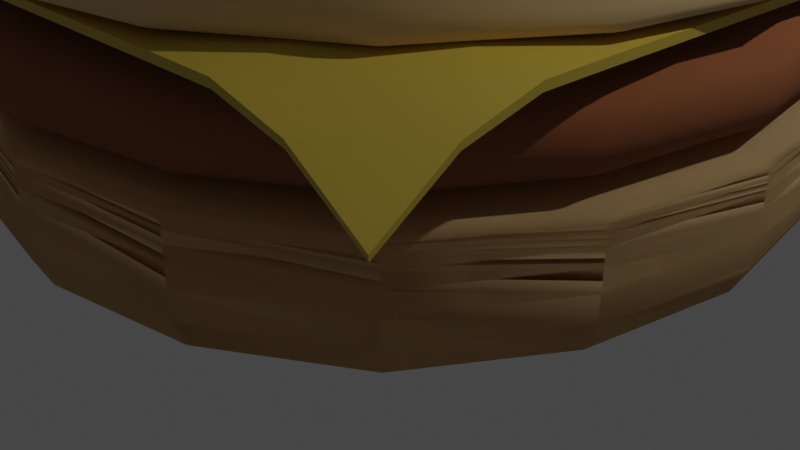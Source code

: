 # Source: hamberger.blend  (saved by Blender 3.0.42; exported with 4.5.12 LTS)
import bpy
from mathutils import Matrix  # noqa: F401  (used for matrix-valued properties, if any)

bpy.ops.wm.read_factory_settings(use_empty=True)
scene = bpy.context.scene
scene.name = 'Scene'

# ---- collections
col_collection = bpy.data.collections.new('Collection'); scene.collection.children.link(col_collection)

# ---- materials (node trees are filled in below, after node groups)
mat_bunmaterial = bpy.data.materials.new('BunMaterial')
mat_bunmaterial.alpha_threshold = 0.0
mat_bunmaterial.use_transparent_shadow = False
mat_bunmaterial.line_color = (0.0, 0.0, 0.0, 1.0)
mat_meatmaterial = bpy.data.materials.new('MeatMaterial')
mat_meatmaterial.use_transparent_shadow = False
mat_cheesematerial = bpy.data.materials.new('CheeseMaterial')
mat_cheesematerial.use_transparent_shadow = False

# ---- node groups
ng_auto_smooth = bpy.data.node_groups.new('Auto Smooth', 'GeometryNodeTree')
_s = ng_auto_smooth.interface.new_socket(name='Geometry', in_out='OUTPUT', socket_type='NodeSocketGeometry')
_s = ng_auto_smooth.interface.new_socket(name='Geometry', in_out='INPUT', socket_type='NodeSocketGeometry')
_s = ng_auto_smooth.interface.new_socket(name='Angle', in_out='INPUT', socket_type='NodeSocketFloat')
_s.subtype = 'ANGLE'
_s.min_value = 0.0
_s.max_value = 3.142
ng_auto_smooth.is_modifier = True
_N = ng_auto_smooth.nodes; _L = ng_auto_smooth.links
n0 = _N.new('NodeGroupOutput'); n0.name = 'Group Output'; n0.location = (480, -100)
n1 = _N.new('NodeGroupInput'); n1.name = 'Group Input'; n1.location = (-420, -300)
n2 = _N.new('NodeGroupInput'); n2.name = 'Group Input.001'; n2.location = (-60, -100)
n3 = _N.new('GeometryNodeSetShadeSmooth'); n3.name = 'Set Shade Smooth'; n3.location = (120, -100)
n3.domain = 'EDGE'
n4 = _N.new('GeometryNodeSetShadeSmooth'); n4.name = 'Set Shade Smooth.001'; n4.location = (300, -100)
n5 = _N.new('GeometryNodeInputMeshEdgeAngle'); n5.name = 'Edge Angle'; n5.location = (-420, -220)
n6 = _N.new('GeometryNodeInputEdgeSmooth'); n6.name = 'Is Edge Smooth'; n6.location = (-60, -160)
n7 = _N.new('GeometryNodeInputShadeSmooth'); n7.name = 'Is Face Smooth'; n7.location = (-240, -340)
n8 = _N.new('FunctionNodeBooleanMath'); n8.name = 'Boolean Math'; n8.location = (-60, -220)
n9 = _N.new('FunctionNodeCompare'); n9.name = 'Compare'; n9.location = (-240, -180)
n9.operation = 'LESS_EQUAL'
_L.new(n5.outputs[0], n9.inputs[0])
_L.new(n4.outputs[0], n0.inputs[0])
_L.new(n1.outputs[1], n9.inputs[1])
_L.new(n9.outputs[0], n8.inputs[0])
_L.new(n7.outputs[0], n8.inputs[1])
_L.new(n2.outputs[0], n3.inputs[0])
_L.new(n6.outputs[0], n3.inputs[1])
_L.new(n3.outputs[0], n4.inputs[0])
_L.new(n8.outputs[0], n3.inputs[2])
n0.is_active_output = True

# ---- material node trees
mat_bunmaterial.use_nodes = True; mat_bunmaterial.node_tree.nodes.clear()
_N = mat_bunmaterial.node_tree.nodes; _L = mat_bunmaterial.node_tree.links
n0 = _N.new('ShaderNodeOutputMaterial'); n0.name = 'Material Output'; n0.location = (300, 300)
n1 = _N.new('ShaderNodeBsdfPrincipled'); n1.name = 'Principled BSDF'; n1.location = (10, 300)
n1.distribution = 'GGX'
n1.subsurface_method = 'RANDOM_WALK_SKIN'
n1.inputs[0].default_value = (0.8, 0.5666, 0.2756, 1.0)
n1.inputs[2].default_value = 1.0
n1.inputs[3].default_value = 1.45
n1.inputs[27].default_value = (0.0, 0.0, 0.0, 1.0)
n1.inputs[28].default_value = 1.0
_L.new(n1.outputs[0], n0.inputs[0])
n0.is_active_output = True
mat_meatmaterial.use_nodes = True; mat_meatmaterial.node_tree.nodes.clear()
_N = mat_meatmaterial.node_tree.nodes; _L = mat_meatmaterial.node_tree.links
n0 = _N.new('ShaderNodeBsdfPrincipled'); n0.name = 'Principled BSDF'; n0.location = (10, 300)
n0.distribution = 'GGX'
n0.subsurface_method = 'RANDOM_WALK_SKIN'
n0.inputs[0].default_value = (0.3093, 0.1086, 0.03943, 1.0)
n0.inputs[2].default_value = 1.0
n0.inputs[3].default_value = 1.45
n0.inputs[27].default_value = (0.0, 0.0, 0.0, 1.0)
n0.inputs[28].default_value = 1.0
n1 = _N.new('ShaderNodeOutputMaterial'); n1.name = 'Material Output'; n1.location = (300, 300)
_L.new(n0.outputs[0], n1.inputs[0])
n1.is_active_output = True
mat_cheesematerial.use_nodes = True; mat_cheesematerial.node_tree.nodes.clear()
_N = mat_cheesematerial.node_tree.nodes; _L = mat_cheesematerial.node_tree.links
n0 = _N.new('ShaderNodeBsdfPrincipled'); n0.name = 'Principled BSDF'; n0.location = (10, 300)
n0.distribution = 'GGX'
n0.subsurface_method = 'RANDOM_WALK_SKIN'
n0.inputs[0].default_value = (0.6547, 0.4811, 0.05993, 1.0)
n0.inputs[2].default_value = 0.5744
n0.inputs[3].default_value = 1.45
n0.inputs[27].default_value = (0.0, 0.0, 0.0, 1.0)
n0.inputs[28].default_value = 1.0
n1 = _N.new('ShaderNodeOutputMaterial'); n1.name = 'Material Output'; n1.location = (300, 300)
_L.new(n0.outputs[0], n1.inputs[0])
n1.is_active_output = True

# ---- world
world_world = bpy.data.worlds.new('World'); scene.world = world_world
world_world.use_nodes = True; world_world.node_tree.nodes.clear()
_N = world_world.node_tree.nodes; _L = world_world.node_tree.links
n0 = _N.new('ShaderNodeOutputWorld'); n0.name = 'World Output'; n0.location = (300, 300)
n1 = _N.new('ShaderNodeBackground'); n1.name = 'Background'; n1.location = (10, 300)
n1.inputs[0].default_value = (0.05088, 0.05088, 0.05088, 1.0)
_L.new(n1.outputs[0], n0.inputs[0])
n0.is_active_output = True
world_world.color = (0.05088, 0.05088, 0.05088)
world_world.use_sun_shadow = False
world_world.sun_shadow_jitter_overblur = 0.0

# ---- cameras
cam_camera = bpy.data.cameras.new('Camera')
cam_camera.clip_end = 100.0
cam_camera.ortho_scale = 7.314

# ---- lights
light_light = bpy.data.lights.new('Light', 'POINT')
light_light.transmission_factor = 0.0
light_light.energy = 925.5
light_light.shadow_soft_size = 0.1
light_light.shadow_maximum_resolution = 0.006
light_light.use_absolute_resolution = True
light_light_001 = bpy.data.lights.new('Light.001', 'POINT')
light_light_001.transmission_factor = 0.0
light_light_001.energy = 1000.0
light_light_001.shadow_soft_size = 0.1
light_light_001.shadow_maximum_resolution = 0.006
light_light_001.use_absolute_resolution = True

# ---- meshes
me_cube = bpy.data.meshes.new('Cube')
me_cube.from_pydata([(4.217, 4.217, 1.969), (4.217, 4.217, -0.0632), (4.217, -4.217, 1.969), (4.217, -4.217, -0.0632), (-4.217, 4.217, 1.969), (-4.217, 4.217, -0.0632), (-4.217, -4.217, 1.969), (-4.217, -4.217, -0.0632), (4.217, 4.217, 1.799), (-4.217, -4.217, 1.799), (4.217, -4.217, 1.799), (-4.217, 4.217, 1.799), (4.217, 4.217, 1.439), (4.217, -4.217, 1.439), (-4.217, 4.217, 1.311), (-4.217, -4.217, 1.311)], [], [(0, 4, 6, 2), (10, 2, 6, 9), (9, 6, 4, 11), (5, 1, 3, 7), (8, 0, 2, 10), (11, 4, 0, 8), (14, 11, 8, 12), (12, 8, 10, 13), (15, 9, 11, 14), (13, 10, 9, 15), (3, 13, 15, 7), (7, 15, 14, 5), (1, 12, 13, 3), (5, 14, 12, 1)])
me_cube.polygons.foreach_set('use_smooth', [True] * 14)
_uv = me_cube.uv_layers.new(name='UVMap')
_uv.uv.foreach_set('vector', [0.625, 0.5, 0.875, 0.5, 0.875, 0.75, 0.625, 0.75, 0.6049, 0.75, 0.625, 0.75, 0.625, 1.0, 0.6049, 1.0, 0.6049, 0.0, 0.625, 0.0, 0.625, 0.25, 0.6049, 0.25, 0.125, 0.5, 0.375, 0.5, 0.375, 0.75, 0.125, 0.75, 0.6049, 0.5, 0.625, 0.5, 0.625, 0.75, 0.6049, 0.75, 0.6049, 0.25, 0.625, 0.25, 0.625, 0.5, 0.6049, 0.5, 0.5119, 0.25, 0.6049, 0.25, 0.6049, 0.5, 0.5119, 0.5, 0.5119, 0.5, 0.6049, 0.5, 0.6049, 0.75, 0.5119, 0.75, 0.5119, 0.0, 0.6049, 0.0, 0.6049, 0.25, 0.5119, 0.25, 0.5119, 0.75, 0.6049, 0.75, 0.6049, 1.0, 0.5119, 1.0, 0.375, 0.75, 0.5119, 0.75, 0.5119, 1.0, 0.375, 1.0, 0.375, 0.0, 0.5119, 0.0, 0.5119, 0.25, 0.375, 0.25, 0.375, 0.5, 0.5119, 0.5, 0.5119, 0.75, 0.375, 0.75, 0.375, 0.25, 0.5119, 0.25, 0.5119, 0.5, 0.375, 0.5])
me_cube.materials.append(mat_bunmaterial)
me_cube.use_remesh_preserve_volume = False
me_cube.use_remesh_preserve_attributes = False
me_cube.use_mirror_vertex_groups = False
me_cube.update()
me_cube_001 = bpy.data.meshes.new('Cube.001')
me_cube_001.from_pydata([(4.217, 4.217, 1.969), (4.217, 4.217, -0.0632), (4.217, -4.217, 1.969), (4.217, -4.217, -0.0632), (-4.217, 4.217, 1.969), (-4.217, 4.217, -0.0632), (-4.217, -4.217, 1.969), (-4.217, -4.217, -0.0632), (4.217, 4.217, 1.799), (-4.217, -4.217, 1.799), (4.217, -4.217, 1.799), (-4.217, 4.217, 1.799), (4.217, 4.217, 1.439), (4.217, -4.217, 1.439), (-4.217, 4.217, 1.311), (-4.217, -4.217, 1.311)], [], [(0, 4, 6, 2), (10, 2, 6, 9), (9, 6, 4, 11), (5, 1, 3, 7), (8, 0, 2, 10), (11, 4, 0, 8), (14, 11, 8, 12), (12, 8, 10, 13), (15, 9, 11, 14), (13, 10, 9, 15), (3, 13, 15, 7), (7, 15, 14, 5), (1, 12, 13, 3), (5, 14, 12, 1)])
me_cube_001.polygons.foreach_set('use_smooth', [True] * 14)
_uv = me_cube_001.uv_layers.new(name='UVMap')
_uv.uv.foreach_set('vector', [0.625, 0.5, 0.875, 0.5, 0.875, 0.75, 0.625, 0.75, 0.6049, 0.75, 0.625, 0.75, 0.625, 1.0, 0.6049, 1.0, 0.6049, 0.0, 0.625, 0.0, 0.625, 0.25, 0.6049, 0.25, 0.125, 0.5, 0.375, 0.5, 0.375, 0.75, 0.125, 0.75, 0.6049, 0.5, 0.625, 0.5, 0.625, 0.75, 0.6049, 0.75, 0.6049, 0.25, 0.625, 0.25, 0.625, 0.5, 0.6049, 0.5, 0.5119, 0.25, 0.6049, 0.25, 0.6049, 0.5, 0.5119, 0.5, 0.5119, 0.5, 0.6049, 0.5, 0.6049, 0.75, 0.5119, 0.75, 0.5119, 0.0, 0.6049, 0.0, 0.6049, 0.25, 0.5119, 0.25, 0.5119, 0.75, 0.6049, 0.75, 0.6049, 1.0, 0.5119, 1.0, 0.375, 0.75, 0.5119, 0.75, 0.5119, 1.0, 0.375, 1.0, 0.375, 0.0, 0.5119, 0.0, 0.5119, 0.25, 0.375, 0.25, 0.375, 0.5, 0.5119, 0.5, 0.5119, 0.75, 0.375, 0.75, 0.375, 0.25, 0.5119, 0.25, 0.5119, 0.5, 0.375, 0.5])
me_cube_001.materials.append(mat_bunmaterial)
me_cube_001.use_remesh_preserve_volume = False
me_cube_001.use_remesh_preserve_attributes = False
me_cube_001.use_mirror_vertex_groups = False
me_cube_001.update()
me_cube_002 = bpy.data.meshes.new('Cube.002')
me_cube_002.from_pydata([(4.035, 4.035, 2.066), (3.622, 3.622, 0.8267), (4.035, -4.035, 1.907), (3.622, -3.622, 0.8267), (-4.035, 4.035, 2.066), (-3.622, 3.622, 0.8267), (-4.035, -4.035, 1.907), (-3.622, -3.622, 0.8267), (4.217, 4.217, 1.572), (-4.217, -4.217, 1.464), (4.217, -4.217, 1.464), (-4.217, 4.217, 1.572), (4.217, 4.217, 1.212), (4.217, -4.217, 1.212), (-4.217, 4.217, 1.084), (-4.217, -4.217, 1.084)], [], [(0, 4, 6, 2), (10, 2, 6, 9), (9, 6, 4, 11), (5, 1, 3, 7), (8, 0, 2, 10), (11, 4, 0, 8), (14, 11, 8, 12), (12, 8, 10, 13), (15, 9, 11, 14), (13, 10, 9, 15), (3, 13, 15, 7), (7, 15, 14, 5), (1, 12, 13, 3), (5, 14, 12, 1)])
me_cube_002.polygons.foreach_set('use_smooth', [True] * 14)
_uv = me_cube_002.uv_layers.new(name='UVMap')
_uv.uv.foreach_set('vector', [0.625, 0.5, 0.875, 0.5, 0.875, 0.75, 0.625, 0.75, 0.6049, 0.75, 0.625, 0.75, 0.625, 1.0, 0.6049, 1.0, 0.6049, 0.0, 0.625, 0.0, 0.625, 0.25, 0.6049, 0.25, 0.125, 0.5, 0.375, 0.5, 0.375, 0.75, 0.125, 0.75, 0.6049, 0.5, 0.625, 0.5, 0.625, 0.75, 0.6049, 0.75, 0.6049, 0.25, 0.625, 0.25, 0.625, 0.5, 0.6049, 0.5, 0.5119, 0.25, 0.6049, 0.25, 0.6049, 0.5, 0.5119, 0.5, 0.5119, 0.5, 0.6049, 0.5, 0.6049, 0.75, 0.5119, 0.75, 0.5119, 0.0, 0.6049, 0.0, 0.6049, 0.25, 0.5119, 0.25, 0.5119, 0.75, 0.6049, 0.75, 0.6049, 1.0, 0.5119, 1.0, 0.375, 0.75, 0.5119, 0.75, 0.5119, 1.0, 0.375, 1.0, 0.375, 0.0, 0.5119, 0.0, 0.5119, 0.25, 0.375, 0.25, 0.375, 0.5, 0.5119, 0.5, 0.5119, 0.75, 0.375, 0.75, 0.375, 0.25, 0.5119, 0.25, 0.5119, 0.5, 0.375, 0.5])
me_cube_002.materials.append(mat_meatmaterial)
me_cube_002.use_remesh_preserve_volume = False
me_cube_002.use_remesh_preserve_attributes = False
me_cube_002.use_mirror_vertex_groups = False
me_cube_002.update()
me_plane = bpy.data.meshes.new('Plane')
me_plane.from_pydata([(-3.64, -3.64, 1.836), (3.64, -3.64, 1.836), (-3.64, 3.64, 1.987), (3.64, 3.64, 1.836), (-3.64, 2.978, 2.317), (-3.64, 2.316, 2.453), (-3.64, 1.655, 2.457), (-3.64, 0.9927, 2.457), (-3.64, 0.3309, 2.457), (-3.64, -0.3309, 2.457), (-3.64, -0.9927, 2.457), (-3.64, -1.655, 2.457), (-3.64, -2.316, 2.452), (-3.64, -2.978, 2.272), (-2.978, -3.64, 2.272), (-2.316, -3.64, 2.452), (-1.655, -3.64, 2.457), (-0.9927, -3.64, 2.457), (-0.3309, -3.64, 2.457), (0.3309, -3.64, 2.457), (0.9927, -3.64, 2.457), (1.655, -3.64, 2.457), (2.316, -3.64, 2.452), (2.978, -3.64, 2.272), (3.64, -2.978, 2.272), (3.64, -2.316, 2.452), (3.64, -1.655, 2.457), (3.64, -0.9927, 2.457), (3.64, -0.3309, 2.457), (3.64, 0.3309, 2.457), (3.64, 0.9927, 2.457), (3.64, 1.655, 2.457), (3.64, 2.316, 2.452), (3.64, 2.978, 2.272), (2.978, 3.64, 2.272), (2.316, 3.64, 2.452), (1.655, 3.64, 2.457), (0.9927, 3.64, 2.457), (0.3309, 3.64, 2.457), (-0.3309, 3.64, 2.457), (-0.9927, 3.64, 2.457), (-1.655, 3.64, 2.457), (-2.316, 3.64, 2.453), (-2.978, 3.64, 2.317), (-2.978, -2.978, 2.446), (-2.978, -2.316, 2.532), (-2.978, -1.655, 2.532), (-2.978, -0.9927, 2.532), (-2.978, -0.3309, 2.532), (-2.978, 0.3309, 2.532), (-2.978, 0.9927, 2.532), (-2.978, 1.655, 2.532), (-2.978, 2.316, 2.532), (-2.978, 2.978, 2.466), (-2.316, -2.978, 2.532), (-2.316, -2.316, 2.564), (-2.316, -1.655, 2.564), (-2.316, -0.9927, 2.564), (-2.316, -0.3309, 2.564), (-2.316, 0.3309, 2.564), (-2.316, 0.9927, 2.564), (-2.316, 1.655, 2.564), (-2.316, 2.316, 2.564), (-2.316, 2.978, 2.532), (-1.655, -2.978, 2.532), (-1.655, -2.316, 2.564), (-1.655, -1.655, 2.561), (-1.655, -0.9927, 2.561), (-1.655, -0.3309, 2.561), (-1.655, 0.3309, 2.561), (-1.655, 0.9927, 2.561), (-1.655, 1.655, 2.561), (-1.655, 2.316, 2.564), (-1.655, 2.978, 2.532), (-0.9927, -2.978, 2.532), (-0.9927, -2.316, 2.564), (-0.9927, -1.655, 2.561), (-0.9927, -0.9927, 2.561), (-0.9927, -0.3309, 2.561), (-0.9927, 0.3309, 2.561), (-0.9927, 0.9927, 2.561), (-0.9927, 1.655, 2.561), (-0.9927, 2.316, 2.564), (-0.9927, 2.978, 2.532), (-0.3309, -2.978, 2.532), (-0.3309, -2.316, 2.564), (-0.3309, -1.655, 2.561), (-0.3309, -0.9927, 2.561), (-0.3309, -0.3309, 2.561), (-0.3309, 0.3309, 2.561), (-0.3309, 0.9927, 2.561), (-0.3309, 1.655, 2.561), (-0.3309, 2.316, 2.564), (-0.3309, 2.978, 2.532), (0.3309, -2.978, 2.532), (0.3309, -2.316, 2.564), (0.3309, -1.655, 2.561), (0.3309, -0.9927, 2.561), (0.3309, -0.3309, 2.561), (0.3309, 0.3309, 2.561), (0.3309, 0.9927, 2.561), (0.3309, 1.655, 2.561), (0.3309, 2.316, 2.564), (0.3309, 2.978, 2.532), (0.9927, -2.978, 2.532), (0.9927, -2.316, 2.564), (0.9927, -1.655, 2.561), (0.9927, -0.9927, 2.561), (0.9927, -0.3309, 2.561), (0.9927, 0.3309, 2.561), (0.9927, 0.9927, 2.561), (0.9927, 1.655, 2.561), (0.9927, 2.316, 2.564), (0.9927, 2.978, 2.532), (1.655, -2.978, 2.532), (1.655, -2.316, 2.564), (1.655, -1.655, 2.561), (1.655, -0.9927, 2.561), (1.655, -0.3309, 2.561), (1.655, 0.3309, 2.561), (1.655, 0.9927, 2.561), (1.655, 1.655, 2.561), (1.655, 2.316, 2.564), (1.655, 2.978, 2.532), (2.316, -2.978, 2.532), (2.316, -2.316, 2.564), (2.316, -1.655, 2.564), (2.316, -0.9927, 2.564), (2.316, -0.3309, 2.564), (2.316, 0.3309, 2.564), (2.316, 0.9927, 2.564), (2.316, 1.655, 2.564), (2.316, 2.316, 2.564), (2.316, 2.978, 2.532), (2.978, -2.978, 2.446), (2.978, -2.316, 2.532), (2.978, -1.655, 2.532), (2.978, -0.9927, 2.532), (2.978, -0.3309, 2.532), (2.978, 0.3309, 2.532), (2.978, 0.9927, 2.532), (2.978, 1.655, 2.532), (2.978, 2.316, 2.532), (2.978, 2.978, 2.446)], [], [(143, 33, 3, 34), (4, 53, 43, 2), (53, 63, 42, 43), (63, 73, 41, 42), (73, 83, 40, 41), (83, 93, 39, 40), (93, 103, 38, 39), (103, 113, 37, 38), (113, 123, 36, 37), (123, 133, 35, 36), (133, 143, 34, 35), (0, 14, 44, 13), (13, 44, 45, 12), (12, 45, 46, 11), (11, 46, 47, 10), (10, 47, 48, 9), (9, 48, 49, 8), (8, 49, 50, 7), (7, 50, 51, 6), (6, 51, 52, 5), (5, 52, 53, 4), (14, 15, 54, 44), (44, 54, 55, 45), (45, 55, 56, 46), (46, 56, 57, 47), (47, 57, 58, 48), (48, 58, 59, 49), (49, 59, 60, 50), (50, 60, 61, 51), (51, 61, 62, 52), (52, 62, 63, 53), (15, 16, 64, 54), (54, 64, 65, 55), (55, 65, 66, 56), (56, 66, 67, 57), (57, 67, 68, 58), (58, 68, 69, 59), (59, 69, 70, 60), (60, 70, 71, 61), (61, 71, 72, 62), (62, 72, 73, 63), (16, 17, 74, 64), (64, 74, 75, 65), (65, 75, 76, 66), (66, 76, 77, 67), (67, 77, 78, 68), (68, 78, 79, 69), (69, 79, 80, 70), (70, 80, 81, 71), (71, 81, 82, 72), (72, 82, 83, 73), (17, 18, 84, 74), (74, 84, 85, 75), (75, 85, 86, 76), (76, 86, 87, 77), (77, 87, 88, 78), (78, 88, 89, 79), (79, 89, 90, 80), (80, 90, 91, 81), (81, 91, 92, 82), (82, 92, 93, 83), (18, 19, 94, 84), (84, 94, 95, 85), (85, 95, 96, 86), (86, 96, 97, 87), (87, 97, 98, 88), (88, 98, 99, 89), (89, 99, 100, 90), (90, 100, 101, 91), (91, 101, 102, 92), (92, 102, 103, 93), (19, 20, 104, 94), (94, 104, 105, 95), (95, 105, 106, 96), (96, 106, 107, 97), (97, 107, 108, 98), (98, 108, 109, 99), (99, 109, 110, 100), (100, 110, 111, 101), (101, 111, 112, 102), (102, 112, 113, 103), (20, 21, 114, 104), (104, 114, 115, 105), (105, 115, 116, 106), (106, 116, 117, 107), (107, 117, 118, 108), (108, 118, 119, 109), (109, 119, 120, 110), (110, 120, 121, 111), (111, 121, 122, 112), (112, 122, 123, 113), (21, 22, 124, 114), (114, 124, 125, 115), (115, 125, 126, 116), (116, 126, 127, 117), (117, 127, 128, 118), (118, 128, 129, 119), (119, 129, 130, 120), (120, 130, 131, 121), (121, 131, 132, 122), (122, 132, 133, 123), (22, 23, 134, 124), (124, 134, 135, 125), (125, 135, 136, 126), (126, 136, 137, 127), (127, 137, 138, 128), (128, 138, 139, 129), (129, 139, 140, 130), (130, 140, 141, 131), (131, 141, 142, 132), (132, 142, 143, 133), (23, 1, 24, 134), (134, 24, 25, 135), (135, 25, 26, 136), (136, 26, 27, 137), (137, 27, 28, 138), (138, 28, 29, 139), (139, 29, 30, 140), (140, 30, 31, 141), (141, 31, 32, 142), (142, 32, 33, 143)])
me_plane.polygons.foreach_set('use_smooth', [True] * 121)
_uv = me_plane.uv_layers.new(name='UVMap')
_uv.uv.foreach_set('vector', [0.9091, 0.9091, 1.0, 0.9091, 1.0, 1.0, 0.9091, 1.0, 0.0, 0.9091, 0.09091, 0.9091, 0.09091, 1.0, 0.0, 1.0, 0.09091, 0.9091, 0.1818, 0.9091, 0.1818, 1.0, 0.09091, 1.0, 0.1818, 0.9091, 0.2727, 0.9091, 0.2727, 1.0, 0.1818, 1.0, 0.2727, 0.9091, 0.3636, 0.9091, 0.3636, 1.0, 0.2727, 1.0, 0.3636, 0.9091, 0.4545, 0.9091, 0.4545, 1.0, 0.3636, 1.0, 0.4545, 0.9091, 0.5455, 0.9091, 0.5455, 1.0, 0.4545, 1.0, 0.5455, 0.9091, 0.6364, 0.9091, 0.6364, 1.0, 0.5455, 1.0, 0.6364, 0.9091, 0.7273, 0.9091, 0.7273, 1.0, 0.6364, 1.0, 0.7273, 0.9091, 0.8182, 0.9091, 0.8182, 1.0, 0.7273, 1.0, 0.8182, 0.9091, 0.9091, 0.9091, 0.9091, 1.0, 0.8182, 1.0, 0.0, 0.0, 0.09091, 0.0, 0.09091, 0.09091, 0.0, 0.09091, 0.0, 0.09091, 0.09091, 0.09091, 0.09091, 0.1818, 0.0, 0.1818, 0.0, 0.1818, 0.09091, 0.1818, 0.09091, 0.2727, 0.0, 0.2727, 0.0, 0.2727, 0.09091, 0.2727, 0.09091, 0.3636, 0.0, 0.3636, 0.0, 0.3636, 0.09091, 0.3636, 0.09091, 0.4545, 0.0, 0.4545, 0.0, 0.4545, 0.09091, 0.4545, 0.09091, 0.5455, 0.0, 0.5455, 0.0, 0.5455, 0.09091, 0.5455, 0.09091, 0.6364, 0.0, 0.6364, 0.0, 0.6364, 0.09091, 0.6364, 0.09091, 0.7273, 0.0, 0.7273, 0.0, 0.7273, 0.09091, 0.7273, 0.09091, 0.8182, 0.0, 0.8182, 0.0, 0.8182, 0.09091, 0.8182, 0.09091, 0.9091, 0.0, 0.9091, 0.09091, 0.0, 0.1818, 0.0, 0.1818, 0.09091, 0.09091, 0.09091, 0.09091, 0.09091, 0.1818, 0.09091, 0.1818, 0.1818, 0.09091, 0.1818, 0.09091, 0.1818, 0.1818, 0.1818, 0.1818, 0.2727, 0.09091, 0.2727, 0.09091, 0.2727, 0.1818, 0.2727, 0.1818, 0.3636, 0.09091, 0.3636, 0.09091, 0.3636, 0.1818, 0.3636, 0.1818, 0.4545, 0.09091, 0.4545, 0.09091, 0.4545, 0.1818, 0.4545, 0.1818, 0.5455, 0.09091, 0.5455, 0.09091, 0.5455, 0.1818, 0.5455, 0.1818, 0.6364, 0.09091, 0.6364, 0.09091, 0.6364, 0.1818, 0.6364, 0.1818, 0.7273, 0.09091, 0.7273, 0.09091, 0.7273, 0.1818, 0.7273, 0.1818, 0.8182, 0.09091, 0.8182, 0.09091, 0.8182, 0.1818, 0.8182, 0.1818, 0.9091, 0.09091, 0.9091, 0.1818, 0.0, 0.2727, 0.0, 0.2727, 0.09091, 0.1818, 0.09091, 0.1818, 0.09091, 0.2727, 0.09091, 0.2727, 0.1818, 0.1818, 0.1818, 0.1818, 0.1818, 0.2727, 0.1818, 0.2727, 0.2727, 0.1818, 0.2727, 0.1818, 0.2727, 0.2727, 0.2727, 0.2727, 0.3636, 0.1818, 0.3636, 0.1818, 0.3636, 0.2727, 0.3636, 0.2727, 0.4545, 0.1818, 0.4545, 0.1818, 0.4545, 0.2727, 0.4545, 0.2727, 0.5455, 0.1818, 0.5455, 0.1818, 0.5455, 0.2727, 0.5455, 0.2727, 0.6364, 0.1818, 0.6364, 0.1818, 0.6364, 0.2727, 0.6364, 0.2727, 0.7273, 0.1818, 0.7273, 0.1818, 0.7273, 0.2727, 0.7273, 0.2727, 0.8182, 0.1818, 0.8182, 0.1818, 0.8182, 0.2727, 0.8182, 0.2727, 0.9091, 0.1818, 0.9091, 0.2727, 0.0, 0.3636, 0.0, 0.3636, 0.09091, 0.2727, 0.09091, 0.2727, 0.09091, 0.3636, 0.09091, 0.3636, 0.1818, 0.2727, 0.1818, 0.2727, 0.1818, 0.3636, 0.1818, 0.3636, 0.2727, 0.2727, 0.2727, 0.2727, 0.2727, 0.3636, 0.2727, 0.3636, 0.3636, 0.2727, 0.3636, 0.2727, 0.3636, 0.3636, 0.3636, 0.3636, 0.4545, 0.2727, 0.4545, 0.2727, 0.4545, 0.3636, 0.4545, 0.3636, 0.5455, 0.2727, 0.5455, 0.2727, 0.5455, 0.3636, 0.5455, 0.3636, 0.6364, 0.2727, 0.6364, 0.2727, 0.6364, 0.3636, 0.6364, 0.3636, 0.7273, 0.2727, 0.7273, 0.2727, 0.7273, 0.3636, 0.7273, 0.3636, 0.8182, 0.2727, 0.8182, 0.2727, 0.8182, 0.3636, 0.8182, 0.3636, 0.9091, 0.2727, 0.9091, 0.3636, 0.0, 0.4545, 0.0, 0.4545, 0.09091, 0.3636, 0.09091, 0.3636, 0.09091, 0.4545, 0.09091, 0.4545, 0.1818, 0.3636, 0.1818, 0.3636, 0.1818, 0.4545, 0.1818, 0.4545, 0.2727, 0.3636, 0.2727, 0.3636, 0.2727, 0.4545, 0.2727, 0.4545, 0.3636, 0.3636, 0.3636, 0.3636, 0.3636, 0.4545, 0.3636, 0.4545, 0.4545, 0.3636, 0.4545, 0.3636, 0.4545, 0.4545, 0.4545, 0.4545, 0.5455, 0.3636, 0.5455, 0.3636, 0.5455, 0.4545, 0.5455, 0.4545, 0.6364, 0.3636, 0.6364, 0.3636, 0.6364, 0.4545, 0.6364, 0.4545, 0.7273, 0.3636, 0.7273, 0.3636, 0.7273, 0.4545, 0.7273, 0.4545, 0.8182, 0.3636, 0.8182, 0.3636, 0.8182, 0.4545, 0.8182, 0.4545, 0.9091, 0.3636, 0.9091, 0.4545, 0.0, 0.5455, 0.0, 0.5455, 0.09091, 0.4545, 0.09091, 0.4545, 0.09091, 0.5455, 0.09091, 0.5455, 0.1818, 0.4545, 0.1818, 0.4545, 0.1818, 0.5455, 0.1818, 0.5455, 0.2727, 0.4545, 0.2727, 0.4545, 0.2727, 0.5455, 0.2727, 0.5455, 0.3636, 0.4545, 0.3636, 0.4545, 0.3636, 0.5455, 0.3636, 0.5455, 0.4545, 0.4545, 0.4545, 0.4545, 0.4545, 0.5455, 0.4545, 0.5455, 0.5455, 0.4545, 0.5455, 0.4545, 0.5455, 0.5455, 0.5455, 0.5455, 0.6364, 0.4545, 0.6364, 0.4545, 0.6364, 0.5455, 0.6364, 0.5455, 0.7273, 0.4545, 0.7273, 0.4545, 0.7273, 0.5455, 0.7273, 0.5455, 0.8182, 0.4545, 0.8182, 0.4545, 0.8182, 0.5455, 0.8182, 0.5455, 0.9091, 0.4545, 0.9091, 0.5455, 0.0, 0.6364, 0.0, 0.6364, 0.09091, 0.5455, 0.09091, 0.5455, 0.09091, 0.6364, 0.09091, 0.6364, 0.1818, 0.5455, 0.1818, 0.5455, 0.1818, 0.6364, 0.1818, 0.6364, 0.2727, 0.5455, 0.2727, 0.5455, 0.2727, 0.6364, 0.2727, 0.6364, 0.3636, 0.5455, 0.3636, 0.5455, 0.3636, 0.6364, 0.3636, 0.6364, 0.4545, 0.5455, 0.4545, 0.5455, 0.4545, 0.6364, 0.4545, 0.6364, 0.5455, 0.5455, 0.5455, 0.5455, 0.5455, 0.6364, 0.5455, 0.6364, 0.6364, 0.5455, 0.6364, 0.5455, 0.6364, 0.6364, 0.6364, 0.6364, 0.7273, 0.5455, 0.7273, 0.5455, 0.7273, 0.6364, 0.7273, 0.6364, 0.8182, 0.5455, 0.8182, 0.5455, 0.8182, 0.6364, 0.8182, 0.6364, 0.9091, 0.5455, 0.9091, 0.6364, 0.0, 0.7273, 0.0, 0.7273, 0.09091, 0.6364, 0.09091, 0.6364, 0.09091, 0.7273, 0.09091, 0.7273, 0.1818, 0.6364, 0.1818, 0.6364, 0.1818, 0.7273, 0.1818, 0.7273, 0.2727, 0.6364, 0.2727, 0.6364, 0.2727, 0.7273, 0.2727, 0.7273, 0.3636, 0.6364, 0.3636, 0.6364, 0.3636, 0.7273, 0.3636, 0.7273, 0.4545, 0.6364, 0.4545, 0.6364, 0.4545, 0.7273, 0.4545, 0.7273, 0.5455, 0.6364, 0.5455, 0.6364, 0.5455, 0.7273, 0.5455, 0.7273, 0.6364, 0.6364, 0.6364, 0.6364, 0.6364, 0.7273, 0.6364, 0.7273, 0.7273, 0.6364, 0.7273, 0.6364, 0.7273, 0.7273, 0.7273, 0.7273, 0.8182, 0.6364, 0.8182, 0.6364, 0.8182, 0.7273, 0.8182, 0.7273, 0.9091, 0.6364, 0.9091, 0.7273, 0.0, 0.8182, 0.0, 0.8182, 0.09091, 0.7273, 0.09091, 0.7273, 0.09091, 0.8182, 0.09091, 0.8182, 0.1818, 0.7273, 0.1818, 0.7273, 0.1818, 0.8182, 0.1818, 0.8182, 0.2727, 0.7273, 0.2727, 0.7273, 0.2727, 0.8182, 0.2727, 0.8182, 0.3636, 0.7273, 0.3636, 0.7273, 0.3636, 0.8182, 0.3636, 0.8182, 0.4545, 0.7273, 0.4545, 0.7273, 0.4545, 0.8182, 0.4545, 0.8182, 0.5455, 0.7273, 0.5455, 0.7273, 0.5455, 0.8182, 0.5455, 0.8182, 0.6364, 0.7273, 0.6364, 0.7273, 0.6364, 0.8182, 0.6364, 0.8182, 0.7273, 0.7273, 0.7273, 0.7273, 0.7273, 0.8182, 0.7273, 0.8182, 0.8182, 0.7273, 0.8182, 0.7273, 0.8182, 0.8182, 0.8182, 0.8182, 0.9091, 0.7273, 0.9091, 0.8182, 0.0, 0.9091, 0.0, 0.9091, 0.09091, 0.8182, 0.09091, 0.8182, 0.09091, 0.9091, 0.09091, 0.9091, 0.1818, 0.8182, 0.1818, 0.8182, 0.1818, 0.9091, 0.1818, 0.9091, 0.2727, 0.8182, 0.2727, 0.8182, 0.2727, 0.9091, 0.2727, 0.9091, 0.3636, 0.8182, 0.3636, 0.8182, 0.3636, 0.9091, 0.3636, 0.9091, 0.4545, 0.8182, 0.4545, 0.8182, 0.4545, 0.9091, 0.4545, 0.9091, 0.5455, 0.8182, 0.5455, 0.8182, 0.5455, 0.9091, 0.5455, 0.9091, 0.6364, 0.8182, 0.6364, 0.8182, 0.6364, 0.9091, 0.6364, 0.9091, 0.7273, 0.8182, 0.7273, 0.8182, 0.7273, 0.9091, 0.7273, 0.9091, 0.8182, 0.8182, 0.8182, 0.8182, 0.8182, 0.9091, 0.8182, 0.9091, 0.9091, 0.8182, 0.9091, 0.9091, 0.0, 1.0, 0.0, 1.0, 0.09091, 0.9091, 0.09091, 0.9091, 0.09091, 1.0, 0.09091, 1.0, 0.1818, 0.9091, 0.1818, 0.9091, 0.1818, 1.0, 0.1818, 1.0, 0.2727, 0.9091, 0.2727, 0.9091, 0.2727, 1.0, 0.2727, 1.0, 0.3636, 0.9091, 0.3636, 0.9091, 0.3636, 1.0, 0.3636, 1.0, 0.4545, 0.9091, 0.4545, 0.9091, 0.4545, 1.0, 0.4545, 1.0, 0.5455, 0.9091, 0.5455, 0.9091, 0.5455, 1.0, 0.5455, 1.0, 0.6364, 0.9091, 0.6364, 0.9091, 0.6364, 1.0, 0.6364, 1.0, 0.7273, 0.9091, 0.7273, 0.9091, 0.7273, 1.0, 0.7273, 1.0, 0.8182, 0.9091, 0.8182, 0.9091, 0.8182, 1.0, 0.8182, 1.0, 0.9091, 0.9091, 0.9091])
me_plane.materials.append(mat_cheesematerial)
me_plane.use_remesh_fix_poles = True
me_plane.use_remesh_preserve_attributes = False
me_plane.update()
me_cube_003 = bpy.data.meshes.new('Cube.003')
me_cube_003.from_pydata([(4.217, 4.217, 1.969), (4.217, 4.217, -0.0632), (4.217, -4.217, 1.969), (4.217, -4.217, -0.0632), (-4.217, 4.217, 1.969), (-4.217, 4.217, -0.0632), (-4.217, -4.217, 1.969), (-4.217, -4.217, -0.0632), (4.217, 4.217, 1.799), (-4.217, -4.217, 1.799), (4.217, -4.217, 1.799), (-4.217, 4.217, 1.799), (4.217, 4.217, 1.439), (4.217, -4.217, 1.439), (-4.217, 4.217, 1.311), (-4.217, -4.217, 1.311)], [], [(0, 4, 6, 2), (10, 2, 6, 9), (9, 6, 4, 11), (5, 1, 3, 7), (8, 0, 2, 10), (11, 4, 0, 8), (14, 11, 8, 12), (12, 8, 10, 13), (15, 9, 11, 14), (13, 10, 9, 15), (3, 13, 15, 7), (7, 15, 14, 5), (1, 12, 13, 3), (5, 14, 12, 1)])
me_cube_003.polygons.foreach_set('use_smooth', [True] * 14)
_uv = me_cube_003.uv_layers.new(name='UVMap')
_uv.uv.foreach_set('vector', [0.625, 0.5, 0.875, 0.5, 0.875, 0.75, 0.625, 0.75, 0.6049, 0.75, 0.625, 0.75, 0.625, 1.0, 0.6049, 1.0, 0.6049, 0.0, 0.625, 0.0, 0.625, 0.25, 0.6049, 0.25, 0.125, 0.5, 0.375, 0.5, 0.375, 0.75, 0.125, 0.75, 0.6049, 0.5, 0.625, 0.5, 0.625, 0.75, 0.6049, 0.75, 0.6049, 0.25, 0.625, 0.25, 0.625, 0.5, 0.6049, 0.5, 0.5119, 0.25, 0.6049, 0.25, 0.6049, 0.5, 0.5119, 0.5, 0.5119, 0.5, 0.6049, 0.5, 0.6049, 0.75, 0.5119, 0.75, 0.5119, 0.0, 0.6049, 0.0, 0.6049, 0.25, 0.5119, 0.25, 0.5119, 0.75, 0.6049, 0.75, 0.6049, 1.0, 0.5119, 1.0, 0.375, 0.75, 0.5119, 0.75, 0.5119, 1.0, 0.375, 1.0, 0.375, 0.0, 0.5119, 0.0, 0.5119, 0.25, 0.375, 0.25, 0.375, 0.5, 0.5119, 0.5, 0.5119, 0.75, 0.375, 0.75, 0.375, 0.25, 0.5119, 0.25, 0.5119, 0.5, 0.375, 0.5])
me_cube_003.materials.append(mat_bunmaterial)
me_cube_003.use_remesh_preserve_volume = False
me_cube_003.use_remesh_preserve_attributes = False
me_cube_003.use_mirror_vertex_groups = False
me_cube_003.update()
me_cube_004 = bpy.data.meshes.new('Cube.004')
me_cube_004.from_pydata([(4.217, 4.217, 1.857), (3.443, 3.443, -0.0632), (4.217, -4.217, 1.857), (3.443, -3.443, -0.0632), (-4.217, 4.217, 1.857), (-3.443, 3.443, -0.0632), (-4.217, -4.217, 1.857), (-3.443, -3.443, -0.0632), (4.217, 4.217, 1.659), (-4.217, -4.217, 1.659), (4.217, -4.217, 1.659), (-4.217, 4.217, 1.659), (4.214, 4.214, 1.298), (4.214, -4.214, 1.298), (-4.2, 4.2, 1.166), (-4.2, -4.2, 1.166)], [], [(0, 4, 6, 2), (10, 2, 6, 9), (9, 6, 4, 11), (5, 1, 3, 7), (8, 0, 2, 10), (11, 4, 0, 8), (14, 11, 8, 12), (12, 8, 10, 13), (15, 9, 11, 14), (13, 10, 9, 15), (3, 13, 15, 7), (7, 15, 14, 5), (1, 12, 13, 3), (5, 14, 12, 1)])
me_cube_004.polygons.foreach_set('use_smooth', [True] * 14)
_uv = me_cube_004.uv_layers.new(name='UVMap')
_uv.uv.foreach_set('vector', [0.625, 0.5, 0.875, 0.5, 0.875, 0.75, 0.625, 0.75, 0.6049, 0.75, 0.625, 0.75, 0.625, 1.0, 0.6049, 1.0, 0.6049, 0.0, 0.625, 0.0, 0.625, 0.25, 0.6049, 0.25, 0.125, 0.5, 0.375, 0.5, 0.375, 0.75, 0.125, 0.75, 0.6049, 0.5, 0.625, 0.5, 0.625, 0.75, 0.6049, 0.75, 0.6049, 0.25, 0.625, 0.25, 0.625, 0.5, 0.6049, 0.5, 0.5119, 0.25, 0.6049, 0.25, 0.6049, 0.5, 0.5119, 0.5, 0.5119, 0.5, 0.6049, 0.5, 0.6049, 0.75, 0.5119, 0.75, 0.5119, 0.0, 0.6049, 0.0, 0.6049, 0.25, 0.5119, 0.25, 0.5119, 0.75, 0.6049, 0.75, 0.6049, 1.0, 0.5119, 1.0, 0.375, 0.75, 0.5119, 0.75, 0.5119, 1.0, 0.375, 1.0, 0.375, 0.0, 0.5119, 0.0, 0.5119, 0.25, 0.375, 0.25, 0.375, 0.5, 0.5119, 0.5, 0.5119, 0.75, 0.375, 0.75, 0.375, 0.25, 0.5119, 0.25, 0.5119, 0.5, 0.375, 0.5])
me_cube_004.materials.append(mat_bunmaterial)
me_cube_004.use_remesh_preserve_volume = False
me_cube_004.use_remesh_preserve_attributes = False
me_cube_004.use_mirror_vertex_groups = False
me_cube_004.update()

# ---- objects
ob_cube = bpy.data.objects.new('Cube', me_cube)
ob_light = bpy.data.objects.new('Light', light_light)
ob_camera = bpy.data.objects.new('Camera', cam_camera)
ob_cube_001 = bpy.data.objects.new('Cube.001', me_cube_001)
ob_cube_002 = bpy.data.objects.new('Cube.002', me_cube_002)
ob_plane = bpy.data.objects.new('Plane', me_plane)
ob_cube_003 = bpy.data.objects.new('Cube.003', me_cube_003)
ob_cube_004 = bpy.data.objects.new('Cube.004', me_cube_004)
ob_light_001 = bpy.data.objects.new('Light.001', light_light_001)

# ---- transforms, parenting, visibility, modifiers, constraints
ob_cube.location = (0.0, 0.0, 0.0)
ob_cube.lock_rotations_4d = False
ob_cube.lock_scale = (True, True, True)
ob_cube.empty_display_type = 'ARROWS'
ob_cube.lineart.crease_threshold = 0.0
_m = ob_cube.modifiers.new('Subdivision', 'SUBSURF')
_m.levels = 4
ob_light.location = (8.105, 3.111, 9.902)
ob_light.rotation_euler = (0.6503, 0.05522, 1.866)
ob_light.lock_rotations_4d = False
ob_light.empty_display_type = 'ARROWS'
ob_light.color = (0.0, 0.0, 0.0, 0.0)
ob_light.lineart.crease_threshold = 0.0
ob_camera.location = (7.359, -6.926, 4.958)
ob_camera.rotation_euler = (1.109, 0.0, 0.8149)
ob_camera.lock_rotations_4d = False
ob_camera.empty_display_type = 'ARROWS'
ob_camera.color = (0.0, 0.0, 0.0, 0.0)
ob_camera.display_type = 'WIRE'
ob_camera.lineart.crease_threshold = 0.0
ob_cube_001.location = (0.0, 0.0, 0.0)
ob_cube_001.lock_rotations_4d = False
ob_cube_001.lock_scale = (True, True, True)
ob_cube_001.empty_display_type = 'ARROWS'
ob_cube_001.lineart.crease_threshold = 0.0
_m = ob_cube_001.modifiers.new('Subdivision', 'SUBSURF')
_m.levels = 4
ob_cube_002.location = (0.0, 0.0, 0.9248)
ob_cube_002.lock_rotations_4d = False
ob_cube_002.lock_scale = (True, True, True)
ob_cube_002.empty_display_type = 'ARROWS'
ob_cube_002.lineart.crease_threshold = 0.0
_m = ob_cube_002.modifiers.new('Subdivision', 'SUBSURF')
_m.levels = 4
ob_plane.location = (0.0, 0.0, 0.4842)
_m = ob_plane.modifiers.new('Solidify', 'SOLIDIFY')
_m.thickness = 0.08
_m = ob_plane.modifiers.new('Auto Smooth', 'NODES')
_m.node_group = ng_auto_smooth
_gi = [s.identifier for s in ng_auto_smooth.interface.items_tree if s.item_type == 'SOCKET' and s.in_out == 'INPUT']
_m[_gi[1]] = 0.5236  # Angle
ob_cube_003.location = (0.0, 0.0, 0.0)
ob_cube_003.lock_rotations_4d = False
ob_cube_003.lock_scale = (True, True, True)
ob_cube_003.empty_display_type = 'ARROWS'
ob_cube_003.lineart.crease_threshold = 0.0
_m = ob_cube_003.modifiers.new('Subdivision', 'SUBSURF')
_m.levels = 4
ob_cube_004.location = (0.0, 0.0, 4.735)
ob_cube_004.rotation_euler = (-3.142, -0.0, 0.0)
ob_cube_004.lock_rotations_4d = False
ob_cube_004.lock_scale = (True, True, True)
ob_cube_004.empty_display_type = 'ARROWS'
ob_cube_004.lineart.crease_threshold = 0.0
_m = ob_cube_004.modifiers.new('Subdivision', 'SUBSURF')
_m.levels = 4
ob_light_001.location = (-12.22, -1.405, 4.105)
ob_light_001.rotation_euler = (0.6503, 0.05522, 1.866)
ob_light_001.lock_rotations_4d = False
ob_light_001.empty_display_type = 'ARROWS'
ob_light_001.color = (0.0, 0.0, 0.0, 0.0)
ob_light_001.lineart.crease_threshold = 0.0

# ---- collection membership
col_collection.objects.link(ob_cube)
col_collection.objects.link(ob_light)
col_collection.objects.link(ob_camera)
col_collection.objects.link(ob_cube_001)
col_collection.objects.link(ob_cube_002)
col_collection.objects.link(ob_plane)
col_collection.objects.link(ob_cube_003)
col_collection.objects.link(ob_cube_004)
col_collection.objects.link(ob_light_001)

# ---- scene / render settings (as saved in the file)
scene.camera = ob_camera
scene.frame_start = 1; scene.frame_end = 250; scene.frame_set(1)
scene.render.engine = 'BLENDER_EEVEE_NEXT'
scene.cycles.sampling_pattern = 'TABULATED_SOBOL'
scene.cycles.use_light_tree = False
scene.view_settings.view_transform = 'Filmic'
bpy.context.view_layer.update()
